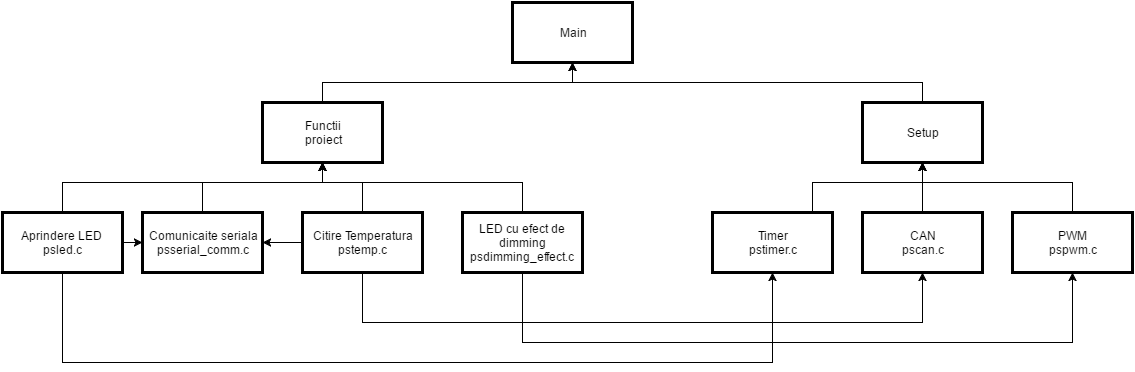

The diagram above was exported from draw.io. Its source (the exported page's mxGraphModel, read from the mxfile embedded in the PNG):
<mxGraphModel dx="1276" dy="463" grid="1" gridSize="10" guides="1" tooltips="1" connect="1" arrows="1" fold="1" page="0" pageScale="1" pageWidth="1169" pageHeight="826" background="#ffffff" math="0" shadow="0">
  <root>
    <mxCell id="0" style=";html=1;" />
    <mxCell id="1" style=";html=1;" parent="0" />
    <mxCell id="2" value="Main" style="whiteSpace=wrap;strokeWidth=3;html=1;" parent="1" vertex="1">
      <mxGeometry x="460" y="40" width="120" height="60" as="geometry" />
    </mxCell>
    <mxCell id="3" value="Functii&lt;div&gt;proiect&lt;/div&gt;" style="whiteSpace=wrap;strokeWidth=3;html=1;" parent="1" vertex="1">
      <mxGeometry x="210" y="140" width="120" height="60" as="geometry" />
    </mxCell>
    <mxCell id="4" value="Setup" style="whiteSpace=wrap;strokeWidth=3;html=1;" parent="1" vertex="1">
      <mxGeometry x="810" y="140" width="120" height="60" as="geometry" />
    </mxCell>
    <mxCell id="5" value="&lt;div&gt;&lt;span&gt;Comunicaite seriala&lt;/span&gt;&lt;br&gt;&lt;/div&gt;&lt;div&gt;psserial_comm.c&lt;/div&gt;" style="whiteSpace=wrap;strokeWidth=3;html=1;" parent="1" vertex="1">
      <mxGeometry x="90" y="250" width="120" height="60" as="geometry" />
    </mxCell>
    <mxCell id="45" style="edgeStyle=orthogonalEdgeStyle;rounded=0;html=1;jettySize=auto;orthogonalLoop=1;" edge="1" parent="1" source="6" target="5">
      <mxGeometry relative="1" as="geometry" />
    </mxCell>
    <mxCell id="47" style="edgeStyle=orthogonalEdgeStyle;rounded=0;html=1;jettySize=auto;orthogonalLoop=1;" edge="1" parent="1" source="6" target="11">
      <mxGeometry relative="1" as="geometry">
        <Array as="points">
          <mxPoint x="10" y="400" />
          <mxPoint x="720" y="400" />
        </Array>
      </mxGeometry>
    </mxCell>
    <mxCell id="6" value="Aprindere LED&amp;nbsp;&lt;div&gt;psled.c&lt;/div&gt;" style="whiteSpace=wrap;strokeWidth=3;html=1;" parent="1" vertex="1">
      <mxGeometry x="-50" y="250" width="120" height="60" as="geometry" />
    </mxCell>
    <mxCell id="43" style="edgeStyle=orthogonalEdgeStyle;rounded=0;html=1;entryX=1;entryY=0.5;jettySize=auto;orthogonalLoop=1;" edge="1" parent="1" source="9" target="5">
      <mxGeometry relative="1" as="geometry" />
    </mxCell>
    <mxCell id="44" style="edgeStyle=orthogonalEdgeStyle;rounded=0;html=1;jettySize=auto;orthogonalLoop=1;" edge="1" parent="1" source="9" target="12">
      <mxGeometry relative="1" as="geometry">
        <mxPoint x="310" y="360" as="targetPoint" />
        <Array as="points">
          <mxPoint x="310" y="360" />
          <mxPoint x="870" y="360" />
        </Array>
      </mxGeometry>
    </mxCell>
    <mxCell id="9" value="Citire Temperatura&lt;div&gt;pstemp.c&lt;/div&gt;" style="whiteSpace=wrap;strokeWidth=3;html=1;" parent="1" vertex="1">
      <mxGeometry x="250" y="250" width="120" height="60" as="geometry" />
    </mxCell>
    <mxCell id="46" style="edgeStyle=orthogonalEdgeStyle;rounded=0;html=1;jettySize=auto;orthogonalLoop=1;" edge="1" parent="1" source="10" target="13">
      <mxGeometry relative="1" as="geometry">
        <Array as="points">
          <mxPoint x="470" y="380" />
          <mxPoint x="1020" y="380" />
        </Array>
      </mxGeometry>
    </mxCell>
    <mxCell id="10" value="LED cu efect de dimming&lt;div&gt;psdimming_effect.c&lt;/div&gt;" style="whiteSpace=wrap;strokeWidth=3;html=1;" parent="1" vertex="1">
      <mxGeometry x="410" y="250" width="120" height="60" as="geometry" />
    </mxCell>
    <mxCell id="11" value="Timer&lt;div&gt;pstimer.c&lt;/div&gt;" style="whiteSpace=wrap;strokeWidth=3;html=1;" parent="1" vertex="1">
      <mxGeometry x="660" y="250" width="120" height="60" as="geometry" />
    </mxCell>
    <mxCell id="12" value="CAN&lt;div&gt;pscan.c&lt;/div&gt;" style="whiteSpace=wrap;strokeWidth=3;html=1;" parent="1" vertex="1">
      <mxGeometry x="810" y="250" width="120" height="60" as="geometry" />
    </mxCell>
    <mxCell id="13" value="PWM&lt;div&gt;pspwm.c&lt;/div&gt;" style="whiteSpace=wrap;strokeWidth=3;html=1;" parent="1" vertex="1">
      <mxGeometry x="960" y="250" width="120" height="60" as="geometry" />
    </mxCell>
    <mxCell id="23" value="" style="edgeStyle=elbowEdgeStyle;elbow=vertical;rounded=0;html=1;" parent="1" source="3" target="2" edge="1">
      <mxGeometry width="100" height="100" relative="1" as="geometry">
        <mxPoint x="90" y="170" as="sourcePoint" />
        <mxPoint x="190" y="70" as="targetPoint" />
      </mxGeometry>
    </mxCell>
    <mxCell id="24" value="" style="edgeStyle=elbowEdgeStyle;elbow=vertical;rounded=0;html=1;" parent="1" source="4" target="2" edge="1">
      <mxGeometry width="100" height="100" relative="1" as="geometry">
        <mxPoint x="590" y="220" as="sourcePoint" />
        <mxPoint x="690" y="120" as="targetPoint" />
      </mxGeometry>
    </mxCell>
    <mxCell id="25" value="" style="edgeStyle=elbowEdgeStyle;elbow=vertical;rounded=0;html=1;" parent="1" source="5" target="3" edge="1">
      <mxGeometry width="100" height="100" relative="1" as="geometry">
        <mxPoint x="30" y="230" as="sourcePoint" />
        <mxPoint x="130" y="130" as="targetPoint" />
        <Array as="points">
          <mxPoint x="150" y="220" />
        </Array>
      </mxGeometry>
    </mxCell>
    <mxCell id="26" value="" style="edgeStyle=elbowEdgeStyle;elbow=vertical;exitX=0.5;exitY=0;entryX=0.5;entryY=1;rounded=0;html=1;" parent="1" source="9" target="3" edge="1">
      <mxGeometry width="100" height="100" relative="1" as="geometry">
        <mxPoint x="30" y="140" as="sourcePoint" />
        <mxPoint x="130" y="40" as="targetPoint" />
        <Array as="points">
          <mxPoint x="290" y="220" />
        </Array>
      </mxGeometry>
    </mxCell>
    <mxCell id="27" value="" style="edgeStyle=elbowEdgeStyle;elbow=vertical;rounded=0;html=1;" parent="1" source="10" target="3" edge="1">
      <mxGeometry width="100" height="100" relative="1" as="geometry">
        <mxPoint x="50" y="170" as="sourcePoint" />
        <mxPoint x="150" y="70" as="targetPoint" />
        <Array as="points">
          <mxPoint x="370" y="220" />
        </Array>
      </mxGeometry>
    </mxCell>
    <mxCell id="28" value="" style="edgeStyle=elbowEdgeStyle;elbow=vertical;rounded=0;html=1;" parent="1" source="6" target="3" edge="1">
      <mxGeometry width="100" height="100" relative="1" as="geometry">
        <mxPoint x="30" y="190" as="sourcePoint" />
        <mxPoint x="130" y="90" as="targetPoint" />
        <Array as="points">
          <mxPoint x="190" y="220" />
        </Array>
      </mxGeometry>
    </mxCell>
    <mxCell id="32" value="" style="edgeStyle=elbowEdgeStyle;elbow=vertical;rounded=0;html=1;" parent="1" source="11" target="4" edge="1">
      <mxGeometry width="100" height="100" relative="1" as="geometry">
        <mxPoint x="560" y="280" as="sourcePoint" />
        <mxPoint x="660" y="180" as="targetPoint" />
        <Array as="points">
          <mxPoint x="760" y="220" />
        </Array>
      </mxGeometry>
    </mxCell>
    <mxCell id="34" value="" style="edgeStyle=elbowEdgeStyle;elbow=vertical;entryX=0.5;entryY=1;exitX=0.5;exitY=0;rounded=0;html=1;" parent="1" source="12" target="4" edge="1">
      <mxGeometry width="100" height="100" relative="1" as="geometry">
        <mxPoint x="530" y="250" as="sourcePoint" />
        <mxPoint x="630" y="150" as="targetPoint" />
        <Array as="points">
          <mxPoint x="830" y="220" />
        </Array>
      </mxGeometry>
    </mxCell>
    <mxCell id="35" value="" style="edgeStyle=elbowEdgeStyle;elbow=vertical;entryX=0.5;entryY=1;exitX=0.5;exitY=0;rounded=0;html=1;" parent="1" source="13" target="4" edge="1">
      <mxGeometry width="100" height="100" relative="1" as="geometry">
        <mxPoint x="500" y="290" as="sourcePoint" />
        <mxPoint x="600" y="190" as="targetPoint" />
        <Array as="points">
          <mxPoint x="910" y="220" />
        </Array>
      </mxGeometry>
    </mxCell>
  </root>
</mxGraphModel>